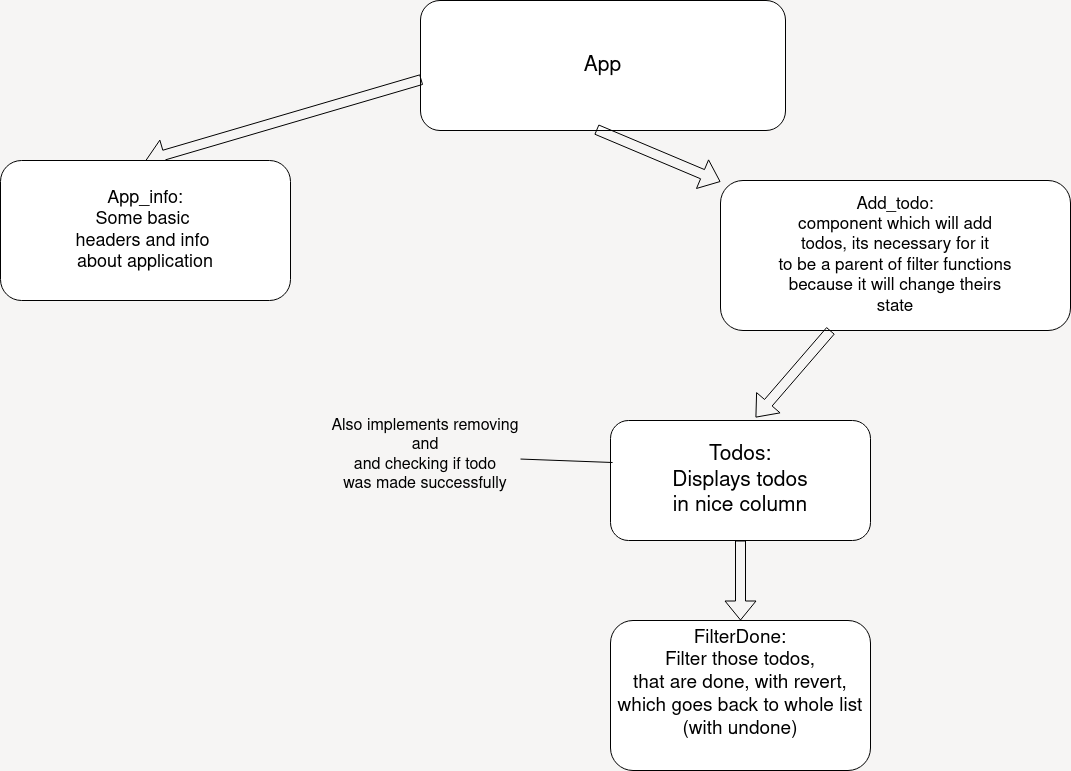

The diagram above was exported from draw.io. Its source (the exported page's mxGraphModel, read from the mxfile embedded in the PNG):
<mxGraphModel dx="1434" dy="754" grid="1" gridSize="10" guides="1" tooltips="1" connect="1" arrows="1" fold="1" page="1" pageScale="1" pageWidth="1169" pageHeight="1654" background="#f6f5f4" math="0" shadow="0">
  <root>
    <mxCell id="0" />
    <mxCell id="1" parent="0" />
    <mxCell id="QARb6TQZ-hd1MSKF0fAw-1" value="&lt;div style=&quot;font-size: 21px;&quot;&gt;App&lt;/div&gt;" style="rounded=1;whiteSpace=wrap;html=1;fontSize=21;" vertex="1" parent="1">
      <mxGeometry x="450" y="20" width="365" height="130" as="geometry" />
    </mxCell>
    <mxCell id="QARb6TQZ-hd1MSKF0fAw-2" value="" style="shape=flexArrow;endArrow=classic;html=1;rounded=0;exitX=0.482;exitY=0.992;exitDx=0;exitDy=0;exitPerimeter=0;fontSize=21;" edge="1" parent="1" source="QARb6TQZ-hd1MSKF0fAw-1" target="QARb6TQZ-hd1MSKF0fAw-4">
      <mxGeometry width="50" height="50" relative="1" as="geometry">
        <mxPoint x="560" y="420" as="sourcePoint" />
        <mxPoint x="600" y="260" as="targetPoint" />
      </mxGeometry>
    </mxCell>
    <mxCell id="QARb6TQZ-hd1MSKF0fAw-3" value="" style="shape=flexArrow;endArrow=classic;html=1;rounded=0;exitX=0.003;exitY=0.608;exitDx=0;exitDy=0;entryX=0.5;entryY=0;entryDx=0;entryDy=0;exitPerimeter=0;fontSize=21;" edge="1" parent="1" source="QARb6TQZ-hd1MSKF0fAw-1" target="QARb6TQZ-hd1MSKF0fAw-5">
      <mxGeometry width="50" height="50" relative="1" as="geometry">
        <mxPoint x="500" y="97.5" as="sourcePoint" />
        <mxPoint x="230" y="150" as="targetPoint" />
      </mxGeometry>
    </mxCell>
    <mxCell id="QARb6TQZ-hd1MSKF0fAw-4" value="&lt;div style=&quot;font-size: 17px;&quot;&gt;&lt;font style=&quot;font-size: 17px;&quot;&gt;Add_todo:&lt;/font&gt;&lt;/div&gt;&lt;div style=&quot;font-size: 17px;&quot;&gt;&lt;font style=&quot;font-size: 17px;&quot;&gt;component which will add&lt;/font&gt;&lt;/div&gt;&lt;div style=&quot;font-size: 17px;&quot;&gt;&lt;font style=&quot;font-size: 17px;&quot;&gt;todos, its necessary for it&lt;/font&gt;&lt;/div&gt;&lt;div style=&quot;font-size: 17px;&quot;&gt;&lt;font style=&quot;font-size: 17px;&quot;&gt;to be a parent of filter functions&lt;/font&gt;&lt;/div&gt;&lt;div style=&quot;font-size: 17px;&quot;&gt;&lt;font style=&quot;font-size: 17px;&quot;&gt;because it will change theirs &lt;br&gt;&lt;/font&gt;&lt;/div&gt;&lt;div style=&quot;font-size: 17px;&quot;&gt;&lt;font style=&quot;font-size: 17px;&quot;&gt;state&lt;font style=&quot;font-size: 17px;&quot;&gt;&lt;br&gt;&lt;/font&gt;&lt;/font&gt;&lt;/div&gt;" style="rounded=1;whiteSpace=wrap;html=1;" vertex="1" parent="1">
      <mxGeometry x="750" y="200" width="350" height="150" as="geometry" />
    </mxCell>
    <mxCell id="QARb6TQZ-hd1MSKF0fAw-5" value="&lt;div style=&quot;font-size: 18px;&quot;&gt;&lt;font style=&quot;font-size: 18px;&quot;&gt;App_info:&lt;/font&gt;&lt;/div&gt;&lt;div style=&quot;font-size: 18px;&quot;&gt;&lt;font style=&quot;font-size: 18px;&quot;&gt;Some basic&amp;nbsp;&lt;/font&gt;&lt;/div&gt;&lt;div style=&quot;font-size: 18px;&quot;&gt;&lt;font style=&quot;font-size: 18px;&quot;&gt;headers and info&amp;nbsp;&lt;/font&gt;&lt;/div&gt;&lt;div style=&quot;font-size: 18px;&quot;&gt;&lt;font style=&quot;font-size: 18px;&quot;&gt;about application&lt;font style=&quot;font-size: 18px;&quot;&gt;&lt;br&gt;&lt;/font&gt;&lt;/font&gt;&lt;/div&gt;" style="rounded=1;whiteSpace=wrap;html=1;" vertex="1" parent="1">
      <mxGeometry x="30" y="180" width="290" height="140" as="geometry" />
    </mxCell>
    <mxCell id="QARb6TQZ-hd1MSKF0fAw-6" value="&lt;div style=&quot;font-size: 21px;&quot;&gt;Todos:&lt;/div&gt;&lt;div style=&quot;font-size: 21px;&quot;&gt;Displays todos &lt;br style=&quot;font-size: 21px;&quot;&gt;&lt;/div&gt;&lt;div style=&quot;font-size: 21px;&quot;&gt;in nice column&lt;br style=&quot;font-size: 21px;&quot;&gt;&lt;/div&gt;" style="rounded=1;whiteSpace=wrap;html=1;fontSize=21;" vertex="1" parent="1">
      <mxGeometry x="640" y="440" width="260" height="120" as="geometry" />
    </mxCell>
    <mxCell id="QARb6TQZ-hd1MSKF0fAw-7" value="" style="shape=flexArrow;endArrow=classic;html=1;rounded=0;entryX=0.558;entryY=-0.025;entryDx=0;entryDy=0;entryPerimeter=0;fontSize=21;" edge="1" parent="1" source="QARb6TQZ-hd1MSKF0fAw-4" target="QARb6TQZ-hd1MSKF0fAw-6">
      <mxGeometry width="50" height="50" relative="1" as="geometry">
        <mxPoint x="560" y="420" as="sourcePoint" />
        <mxPoint x="610" y="370" as="targetPoint" />
      </mxGeometry>
    </mxCell>
    <mxCell id="QARb6TQZ-hd1MSKF0fAw-8" value="" style="shape=flexArrow;endArrow=classic;html=1;rounded=0;exitX=0.5;exitY=1;exitDx=0;exitDy=0;" edge="1" parent="1" source="QARb6TQZ-hd1MSKF0fAw-6" target="QARb6TQZ-hd1MSKF0fAw-9">
      <mxGeometry width="50" height="50" relative="1" as="geometry">
        <mxPoint x="560" y="510" as="sourcePoint" />
        <mxPoint x="770" y="660" as="targetPoint" />
      </mxGeometry>
    </mxCell>
    <mxCell id="QARb6TQZ-hd1MSKF0fAw-9" value="&lt;div style=&quot;font-size: 19px;&quot;&gt;&lt;font style=&quot;font-size: 19px;&quot;&gt;FilterDone:&lt;/font&gt;&lt;/div&gt;&lt;div style=&quot;font-size: 19px;&quot;&gt;&lt;font style=&quot;font-size: 19px;&quot;&gt;Filter those todos,&lt;/font&gt;&lt;/div&gt;&lt;div style=&quot;font-size: 19px;&quot;&gt;&lt;font style=&quot;font-size: 19px;&quot;&gt;that are done&lt;font style=&quot;font-size: 19px;&quot;&gt;, with revert, which goes back to whole list (with undone)&lt;/font&gt;&lt;/font&gt;&lt;/div&gt;&lt;div style=&quot;font-size: 19px;&quot;&gt;&lt;font style=&quot;font-size: 19px;&quot;&gt;&lt;font style=&quot;font-size: 19px;&quot;&gt;&lt;br&gt;&lt;/font&gt;&lt;/font&gt;&lt;/div&gt;" style="rounded=1;whiteSpace=wrap;html=1;" vertex="1" parent="1">
      <mxGeometry x="640" y="640" width="260" height="150" as="geometry" />
    </mxCell>
    <mxCell id="QARb6TQZ-hd1MSKF0fAw-10" value="&lt;div style=&quot;font-size: 16px;&quot;&gt;&lt;font style=&quot;font-size: 16px;&quot;&gt;Also implements removing and&lt;/font&gt;&lt;/div&gt;&lt;div style=&quot;font-size: 16px;&quot;&gt;&lt;font style=&quot;font-size: 16px;&quot;&gt;and checking if todo&lt;/font&gt;&lt;/div&gt;&lt;div style=&quot;font-size: 16px;&quot;&gt;&lt;font style=&quot;font-size: 16px;&quot;&gt;was made successfully&lt;font style=&quot;font-size: 16px;&quot;&gt;&lt;br&gt;&lt;/font&gt;&lt;/font&gt;&lt;/div&gt;" style="text;html=1;align=center;verticalAlign=middle;whiteSpace=wrap;rounded=0;" vertex="1" parent="1">
      <mxGeometry x="360" y="430" width="190" height="90" as="geometry" />
    </mxCell>
    <mxCell id="QARb6TQZ-hd1MSKF0fAw-11" value="" style="endArrow=none;html=1;rounded=0;entryX=0.008;entryY=0.35;entryDx=0;entryDy=0;entryPerimeter=0;" edge="1" parent="1" source="QARb6TQZ-hd1MSKF0fAw-10" target="QARb6TQZ-hd1MSKF0fAw-6">
      <mxGeometry width="50" height="50" relative="1" as="geometry">
        <mxPoint x="560" y="510" as="sourcePoint" />
        <mxPoint x="610" y="460" as="targetPoint" />
      </mxGeometry>
    </mxCell>
  </root>
</mxGraphModel>